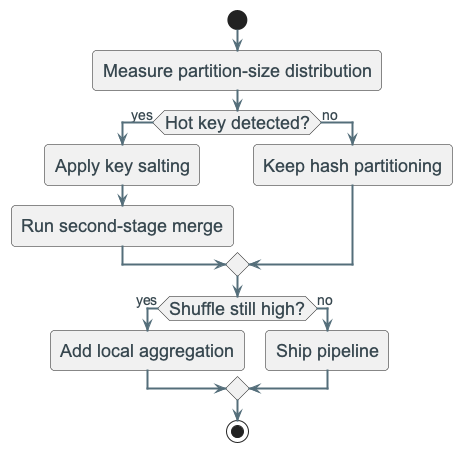

The diagram above was rendered by PlantUML. Its source (embedded in the PNG):
@startuml
!include ../_template_styles.puml

start
:Measure partition-size distribution;
if (Hot key detected?) then (yes)
  :Apply key salting;
  :Run second-stage merge;
else (no)
  :Keep hash partitioning;
endif
if (Shuffle still high?) then (yes)
  :Add local aggregation;
else (no)
  :Ship pipeline;
endif
stop

@enduml